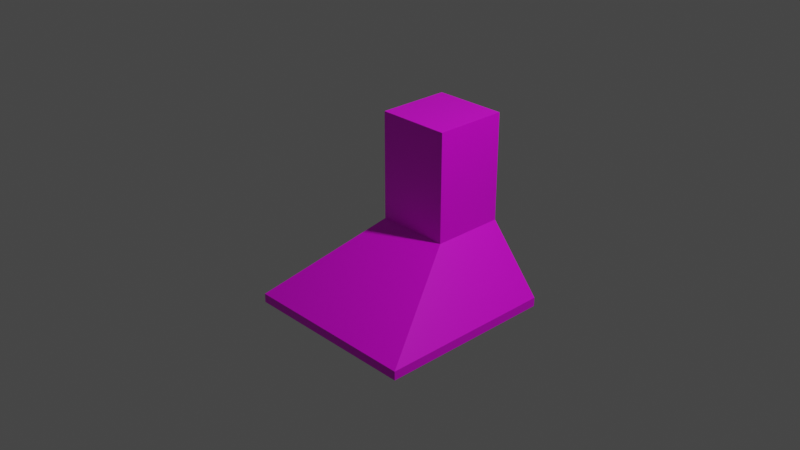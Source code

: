 # Source: multidecor_kitchen_hood.blend  (saved by Blender 2.90.7; exported with 4.5.12 LTS)
import bpy
from mathutils import Matrix  # noqa: F401  (used for matrix-valued properties, if any)

bpy.ops.wm.read_factory_settings(use_empty=True)
scene = bpy.context.scene
scene.name = 'Scene'

# ---- collections
col_collection = bpy.data.collections.new('Collection'); scene.collection.children.link(col_collection)

# ---- images (referenced by path relative to the original .blend; pixels are not part of the script)
import os
ASSET_DIR = os.environ.get("B2B_ASSET_DIR", "")  # directory of the original .blend (textures are referenced by path, not embedded)
HERE = os.path.dirname(os.path.abspath(__file__))  # packed textures are extracted next to this script under _unpacked/

def load_image(name, relpath, width, height, colorspace="sRGB"):
    """Load a texture the original file referenced (path relative to the .blend, or extracted next to this script)."""
    p = next((c for c in (os.path.join(HERE, relpath), os.path.join(ASSET_DIR, relpath)) if relpath and os.path.exists(c)), "")
    if p:
        img = bpy.data.images.load(p, check_existing=True)
        img.name = name
    else:  # same state as the original file: an image datablock whose file is absent (Cycles renders it pink)
        img = bpy.data.images.new(name, width, height)
        img.source = "FILE"
        img.filepath = "//" + (relpath or name)
    img.colorspace_settings.name = colorspace
    return img
img_multidecor_kitchen_hood_body_png = load_image('multidecor_kitchen_hood_body.png', 'multidecor_kitchen_hood_body.png', 1024, 1024, 'sRGB')
img_multidecor_kitchen_hood_net_png = load_image('multidecor_kitchen_hood_net.png', 'multidecor_kitchen_hood_net.png', 1024, 1024, 'sRGB')

# ---- materials (node trees are filled in below, after node groups)
mat_material = bpy.data.materials.new('Material')
mat_material.alpha_threshold = 0.0
mat_material.use_transparent_shadow = False
mat_material.line_color = (0.0, 0.0, 0.0, 1.0)
mat_material_001 = bpy.data.materials.new('Material.001')
mat_material_001.use_transparent_shadow = False

# ---- material node trees
mat_material.use_nodes = True; mat_material.node_tree.nodes.clear()
_N = mat_material.node_tree.nodes; _L = mat_material.node_tree.links
n0 = _N.new('ShaderNodeOutputMaterial'); n0.name = 'Material Output'; n0.location = (300, 300)
n1 = _N.new('ShaderNodeBsdfPrincipled'); n1.name = 'Principled BSDF'; n1.location = (10, 300)
n1.distribution = 'GGX'
n1.subsurface_method = 'BURLEY'
n1.inputs[2].default_value = 0.4
n1.inputs[3].default_value = 1.45
n1.inputs[27].default_value = (0.0, 0.0, 0.0, 1.0)
n1.inputs[28].default_value = 1.0
n2 = _N.new('ShaderNodeTexImage'); n2.name = 'Image Texture'; n2.location = (-280, 280)
n2.image = img_multidecor_kitchen_hood_body_png
n2.interpolation = 'Closest'
_L.new(n1.outputs[0], n0.inputs[0])
_L.new(n2.outputs[0], n1.inputs[0])
n0.is_active_output = True
mat_material_001.use_nodes = True; mat_material_001.node_tree.nodes.clear()
_N = mat_material_001.node_tree.nodes; _L = mat_material_001.node_tree.links
n0 = _N.new('ShaderNodeBsdfPrincipled'); n0.name = 'Principled BSDF'; n0.location = (10, 300)
n0.distribution = 'GGX'
n0.subsurface_method = 'BURLEY'
n0.inputs[3].default_value = 1.45
n0.inputs[27].default_value = (0.0, 0.0, 0.0, 1.0)
n0.inputs[28].default_value = 1.0
n1 = _N.new('ShaderNodeOutputMaterial'); n1.name = 'Material Output'; n1.location = (300, 300)
n2 = _N.new('ShaderNodeTexImage'); n2.name = 'Image Texture'; n2.location = (-280, 280)
n2.image = img_multidecor_kitchen_hood_net_png
n2.interpolation = 'Closest'
_L.new(n0.outputs[0], n1.inputs[0])
_L.new(n2.outputs[0], n0.inputs[0])
n1.is_active_output = True

# ---- world
world_world = bpy.data.worlds.new('World'); scene.world = world_world
world_world.use_nodes = True; world_world.node_tree.nodes.clear()
_N = world_world.node_tree.nodes; _L = world_world.node_tree.links
n0 = _N.new('ShaderNodeOutputWorld'); n0.name = 'World Output'; n0.location = (300, 300)
n1 = _N.new('ShaderNodeBackground'); n1.name = 'Background'; n1.location = (10, 300)
n1.inputs[0].default_value = (0.05088, 0.05088, 0.05088, 1.0)
_L.new(n1.outputs[0], n0.inputs[0])
n0.is_active_output = True
world_world.color = (0.05088, 0.05088, 0.05088)
world_world.use_sun_shadow = False
world_world.sun_shadow_jitter_overblur = 0.0

# ---- cameras
cam_camera = bpy.data.cameras.new('Camera')
cam_camera.clip_end = 100.0
cam_camera.ortho_scale = 7.314

# ---- lights
light_light = bpy.data.lights.new('Light', 'POINT')
light_light.transmission_factor = 0.0
light_light.energy = 1000.0
light_light.shadow_soft_size = 0.1
light_light.shadow_maximum_resolution = 0.006
light_light.use_absolute_resolution = True

# ---- meshes
me_cube = bpy.data.meshes.new('Cube')
me_cube.from_pydata([(0.4086, 0.1829, -0.2), (0.85, -0.55, -1.0), (-0.4086, 0.1829, -0.2), (-0.85, -0.55, -1.0), (0.4086, 1.0, -0.2), (0.85, 0.85, -1.0), (-0.4086, 1.0, -0.2), (-0.85, 0.85, -1.0), (-1.0, -1.0, -0.9), (-1.0, 1.0, -0.9), (1.0, -1.0, -0.9), (1.0, 1.0, -0.9), (-0.4086, 0.1829, 1.0), (-0.4086, 1.0, 1.0), (0.4086, 0.1829, 1.0), (0.4086, 1.0, 1.0), (1.0, 1.0, -1.0), (-1.0, 1.0, -1.0), (1.0, -1.0, -1.0), (-1.0, -1.0, -1.0)], [], [(0, 4, 15, 14), (19, 8, 9, 17), (17, 9, 11, 16), (5, 1, 3, 7), (18, 10, 8, 19), (16, 11, 10, 18), (2, 6, 9, 8), (0, 2, 8, 10), (6, 4, 11, 9), (4, 0, 10, 11), (14, 15, 13, 12), (2, 0, 14, 12), (4, 6, 13, 15), (6, 2, 12, 13), (5, 7, 17, 16), (1, 5, 16, 18), (7, 3, 19, 17), (3, 1, 18, 19)])
me_cube.polygons.foreach_set('material_index', [0, 0, 0, 1, 0, 0, 0, 0, 0, 0, 0, 0, 0, 0, 0, 0, 0, 0])
_uv = me_cube.uv_layers.new(name='UVMap')
_uv.uv.foreach_set('vector', [0.3942, 0.1598, 0.3942, 0.3194, 0.1598, 0.3194, 0.1598, 0.1598, 0.0002325, 0.9486, 0.0002325, 0.9291, 0.3909, 0.9291, 0.3909, 0.9486, 0.9802, 0.3913, 0.9998, 0.3913, 0.9998, 0.782, 0.9802, 0.782, 9.09e-05, 0.843, 9.081e-05, 9.102e-05, 0.9999, 9.075e-05, 0.9999, 0.843, 0.3909, 0.6692, 0.3909, 0.6887, 0.0002325, 0.6887, 0.0002325, 0.6692, 0.3909, 0.6391, 0.3909, 0.6586, 0.0002325, 0.6586, 0.0002325, 0.6391, 0.6636, 0.5509, 0.6636, 0.3913, 0.8426, 0.3913, 0.8426, 0.782, 0.3947, 0.6664, 0.3947, 0.5068, 0.6631, 0.3913, 0.6631, 0.782, 0.843, 0.6664, 0.843, 0.5068, 0.9798, 0.3913, 0.9798, 0.782, 0.7858, 0.3909, 0.7858, 0.2313, 0.9648, 0.0002325, 0.9648, 0.3909, 0.0002325, 0.3194, 0.1598, 0.3194, 0.1598, 0.479, 0.0002325, 0.479, 0.3942, 0.0002325, 0.3942, 0.1598, 0.1598, 0.1598, 0.1598, 0.0002325, 0.3942, 0.3194, 0.3942, 0.479, 0.1598, 0.479, 0.1598, 0.3194, 0.3942, 0.479, 0.3942, 0.6386, 0.1598, 0.6386, 0.1598, 0.479, 0.3616, 0.5678, 0.02953, 0.5678, 0.0002327, 0.5385, 0.3909, 0.5385, 0.3616, 0.8412, 0.3616, 0.5678, 0.3909, 0.5385, 0.3909, 0.9291, 0.02953, 0.5678, 0.02953, 0.8412, 0.0002325, 0.9291, 0.0002327, 0.5385, 0.02953, 0.8412, 0.3616, 0.8412, 0.3909, 0.9291, 0.0002325, 0.9291])
me_cube.materials.append(mat_material)
me_cube.materials.append(mat_material_001)
me_cube.use_remesh_preserve_volume = False
me_cube.use_remesh_preserve_attributes = False
me_cube.use_mirror_vertex_groups = False
me_cube.update()

# ---- objects
ob_cube = bpy.data.objects.new('Cube', me_cube)
ob_light = bpy.data.objects.new('Light', light_light)
ob_camera = bpy.data.objects.new('Camera', cam_camera)

# ---- transforms, parenting, visibility, modifiers, constraints
ob_cube.location = (0.0, 0.0, 0.0)
ob_cube.lock_rotations_4d = False
ob_cube.empty_display_type = 'ARROWS'
ob_cube.lineart.crease_threshold = 0.0
ob_light.location = (4.076, 1.005, 5.904)
ob_light.rotation_euler = (0.6503, 0.05522, 1.866)
ob_light.lock_rotations_4d = False
ob_light.empty_display_type = 'ARROWS'
ob_light.color = (0.0, 0.0, 0.0, 0.0)
ob_light.lineart.crease_threshold = 0.0
ob_camera.location = (7.359, -6.926, 4.958)
ob_camera.rotation_euler = (1.109, 0.0, 0.8149)
ob_camera.lock_rotations_4d = False
ob_camera.empty_display_type = 'ARROWS'
ob_camera.color = (0.0, 0.0, 0.0, 0.0)
ob_camera.display_type = 'WIRE'
ob_camera.lineart.crease_threshold = 0.0

# ---- collection membership
col_collection.objects.link(ob_cube)
col_collection.objects.link(ob_light)
col_collection.objects.link(ob_camera)

# ---- scene / render settings (as saved in the file)
scene.camera = ob_camera
scene.frame_start = 1; scene.frame_end = 250; scene.frame_set(1)
scene.render.engine = 'BLENDER_EEVEE_NEXT'
scene.cycles.use_denoising = False
scene.cycles.samples = 128
scene.cycles.sampling_pattern = 'TABULATED_SOBOL'
scene.cycles.use_adaptive_sampling = False
scene.cycles.use_light_tree = False
scene.view_settings.view_transform = 'Filmic'
bpy.context.view_layer.update()
